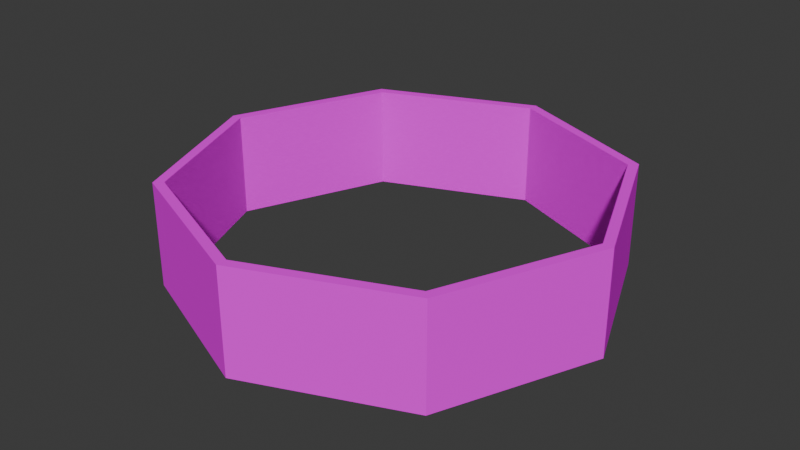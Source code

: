 # Source: TestChamber.blend  (saved by Blender 4.2.66; exported with 4.5.12 LTS)
import bpy
from mathutils import Matrix  # noqa: F401  (used for matrix-valued properties, if any)

bpy.ops.wm.read_factory_settings(use_empty=True)
scene = bpy.context.scene
scene.name = 'Scene'

# ---- collections
col_collection = bpy.data.collections.new('Collection'); scene.collection.children.link(col_collection)

# ---- images (referenced by path relative to the original .blend; pixels are not part of the script)
import os
ASSET_DIR = os.environ.get("B2B_ASSET_DIR", "")  # directory of the original .blend (textures are referenced by path, not embedded)
HERE = os.path.dirname(os.path.abspath(__file__))  # packed textures are extracted next to this script under _unpacked/

def load_image(name, relpath, width, height, colorspace="sRGB"):
    """Load a texture the original file referenced (path relative to the .blend, or extracted next to this script)."""
    p = next((c for c in (os.path.join(HERE, relpath), os.path.join(ASSET_DIR, relpath)) if relpath and os.path.exists(c)), "")
    if p:
        img = bpy.data.images.load(p, check_existing=True)
        img.name = name
    else:  # same state as the original file: an image datablock whose file is absent (Cycles renders it pink)
        img = bpy.data.images.new(name, width, height)
        img.source = "FILE"
        img.filepath = "//" + (relpath or name)
    img.colorspace_settings.name = colorspace
    return img
img_texturefull_png = load_image('textureFull.png', 'textureFull.png', 1024, 1024, 'sRGB')

# ---- materials (node trees are filled in below, after node groups)
mat_material_001 = bpy.data.materials.new('Material.001')

# ---- material node trees
mat_material_001.use_nodes = True; mat_material_001.node_tree.nodes.clear()
_N = mat_material_001.node_tree.nodes; _L = mat_material_001.node_tree.links
n0 = _N.new('ShaderNodeBsdfPrincipled'); n0.name = 'Principled BSDF'; n0.location = (10, 300)
n0.inputs[2].default_value = 0.3763
n0.inputs[13].default_value = 0.0
n0.inputs[25].default_value = 0.0
n1 = _N.new('ShaderNodeOutputMaterial'); n1.name = 'Material Output'; n1.location = (300, 300)
n2 = _N.new('ShaderNodeTexImage'); n2.name = 'Image Texture'; n2.location = (-317, 303)
n2.image = img_texturefull_png
_L.new(n0.outputs[0], n1.inputs[0])
_L.new(n2.outputs[0], n0.inputs[0])
n1.is_active_output = True

# ---- world
world_world = bpy.data.worlds.new('World'); scene.world = world_world
world_world.use_nodes = True; world_world.node_tree.nodes.clear()
_N = world_world.node_tree.nodes; _L = world_world.node_tree.links
n0 = _N.new('ShaderNodeOutputWorld'); n0.name = 'World Output'; n0.location = (300, 300)
n1 = _N.new('ShaderNodeBackground'); n1.name = 'Background'; n1.location = (10, 300)
n1.inputs[0].default_value = (0.05088, 0.05088, 0.05088, 1.0)
_L.new(n1.outputs[0], n0.inputs[0])
n0.is_active_output = True
world_world.color = (0.05088, 0.05088, 0.05088)
world_world.sun_shadow_jitter_overblur = 0.0

# ---- meshes
me_circle = bpy.data.meshes.new('Circle')
me_circle.from_pydata([(0.0, 20.0, 0.0), (-14.14, 14.14, 0.0), (-20.0, 0.0, 0.0), (-14.14, -14.14, 0.0), (0.0, -20.0, 0.0), (14.14, -14.14, 0.0), (20.0, 0.0, 0.0), (14.14, 14.14, 0.0), (0.0, 20.0, 10.0), (-14.14, 14.14, 10.0), (-20.0, 0.0, 10.0), (-14.14, -14.14, 10.0), (0.0, -20.0, 10.0), (14.14, -14.14, 10.0), (20.0, 0.0, 10.0), (14.14, 14.14, 10.0), (0.0, 21.0, 0.0), (-14.85, 14.85, 0.0), (-21.0, 0.0, 0.0), (-14.85, -14.85, 0.0), (0.0, -21.0, 0.0), (14.85, -14.85, 0.0), (21.0, 0.0, 0.0), (14.85, 14.85, 0.0), (0.0, 21.0, 10.0), (-14.85, 14.85, 10.0), (-21.0, 0.0, 10.0), (-14.85, -14.85, 10.0), (0.0, -21.0, 10.0), (14.85, -14.85, 10.0), (21.0, 0.0, 10.0), (14.85, 14.85, 10.0)], [], [(7, 6, 14, 15), (5, 4, 12, 13), (3, 2, 10, 11), (1, 0, 8, 9), (0, 7, 15, 8), (6, 5, 13, 14), (4, 3, 11, 12), (2, 1, 9, 10), (23, 31, 30, 22), (21, 29, 28, 20), (19, 27, 26, 18), (17, 25, 24, 16), (16, 24, 31, 23), (22, 30, 29, 21), (20, 28, 27, 19), (18, 26, 25, 17), (6, 22, 21, 5), (13, 29, 30, 14), (7, 23, 22, 6), (14, 30, 31, 15), (0, 16, 23, 7), (1, 17, 16, 0), (15, 31, 24, 8), (8, 24, 25, 9), (2, 18, 17, 1), (9, 25, 26, 10), (3, 19, 18, 2), (10, 26, 27, 11), (4, 20, 19, 3), (11, 27, 28, 12), (5, 21, 20, 4), (12, 28, 29, 13)])
_uv = me_circle.uv_layers.new(name='UVMap')
_uv.uv.foreach_set('vector', [0.1667, 0.5358, 0.1667, 0.7909, 0.3333, 0.7909, 0.3333, 0.5358, -9.188e-09, 0.5358, 6.718e-08, 0.7909, 0.1667, 0.7909, 0.1667, 0.5358, 0.8333, 0.7909, 0.8333, 0.5358, 0.6667, 0.5358, 0.6667, 0.7909, 0.5, 0.7909, 0.5, 0.5358, 0.3333, 0.5358, 0.3333, 0.7909, 0.9565, 0.2551, 0.9565, 7.099e-09, 0.7899, 1.438e-08, 0.7899, 0.2551, 1.0, 0.7909, 1.0, 0.5358, 0.8333, 0.5358, 0.8333, 0.7909, 0.7899, 0.2551, 0.7899, 0.5102, 0.9565, 0.5102, 0.9565, 0.2551, 0.5, 0.5358, 0.5, 0.7909, 0.6667, 0.7909, 0.6667, 0.5358, 0.6667, 0.0, 0.5, 1.63e-08, 0.5, 0.2679, 0.6667, 0.2679, 0.6667, 0.2679, 0.5, 0.2679, 0.5, 0.5358, 0.6667, 0.5358, 0.1667, 7.285e-09, 1.63e-08, 3.261e-08, 4.594e-09, 0.2679, 0.1667, 0.2679, 0.3333, -1.733e-09, 0.1667, 2.359e-08, 0.1667, 0.2679, 0.3333, 0.2679, 0.5, 8.355e-09, 0.3333, 1.483e-08, 0.3333, 0.2679, 0.5, 0.2679, 0.3333, 0.2679, 0.1667, 0.2679, 0.1667, 0.5358, 0.3333, 0.5358, 0.5, 0.2679, 0.3333, 0.2679, 0.3333, 0.5358, 0.5, 0.5358, 0.1667, 0.2679, 3.72e-08, 0.2679, 9.188e-09, 0.5358, 0.1667, 0.5358, 0.7437, 0.006378, 0.7283, -7.378e-09, 0.7283, 0.2679, 0.7437, 0.2615, 0.7745, 0.006378, 0.7591, 5.729e-10, 0.7591, 0.2679, 0.7745, 0.2615, 0.6821, 0.006378, 0.6667, 3.466e-09, 0.6667, 0.2679, 0.6821, 0.2615, 0.7129, 0.006378, 0.6975, -2.119e-09, 0.6975, 0.2679, 0.7129, 0.2615, 0.7129, 0.2743, 0.6975, 0.2679, 0.6975, 0.5358, 0.7129, 0.5294, 0.7745, 0.2743, 0.7591, 0.2679, 0.7591, 0.5358, 0.7745, 0.5294, 0.6821, 0.2743, 0.6667, 0.2679, 0.6667, 0.5358, 0.6821, 0.5294, 0.7437, 0.2743, 0.7283, 0.2679, 0.7283, 0.5358, 0.7437, 0.5294, 0.7591, 0.006378, 0.7437, -8.252e-09, 0.7437, 0.2679, 0.7591, 0.2615, 0.7745, 0.2615, 0.7899, 0.2679, 0.7899, 1.919e-09, 0.7745, 0.006378, 0.6821, 0.2615, 0.6975, 0.2679, 0.6975, -1.418e-08, 0.6821, 0.006378, 0.7283, 0.006378, 0.7129, 1.446e-09, 0.7129, 0.2679, 0.7283, 0.2615, 0.7283, 0.2743, 0.7129, 0.2679, 0.7129, 0.5358, 0.7283, 0.5294, 0.6821, 0.5294, 0.6975, 0.5358, 0.6975, 0.2679, 0.6821, 0.2743, 0.7745, 0.5294, 0.7899, 0.5358, 0.7899, 0.2679, 0.7745, 0.2743, 0.7591, 0.2743, 0.7437, 0.2679, 0.7437, 0.5358, 0.7591, 0.5294])
me_circle.materials.append(mat_material_001)
me_circle.update()

# ---- objects
ob_circle = bpy.data.objects.new('Circle', me_circle)

# ---- transforms, parenting, visibility, modifiers, constraints
ob_circle.location = (0.0, 0.0, 0.0)

# ---- collection membership
col_collection.objects.link(ob_circle)

# ---- scene / render settings (as saved in the file)
scene.frame_start = 1; scene.frame_end = 250; scene.frame_set(1)
scene.render.engine = 'BLENDER_EEVEE_NEXT'
bpy.context.view_layer.update()

# ---- added for rendering (the .blend has no active camera and no usable light): camera, sun
cam_auto = bpy.data.cameras.new('AutoCamera')
cam_auto.lens = 50.0
cam_auto.sensor_width = 36.0
cam_auto.clip_end = 1000.0
ob_auto_camera = bpy.data.objects.new('AutoCamera', cam_auto)
scene.collection.objects.link(ob_auto_camera)
ob_auto_camera.location = (55.7289, -66.8747, 49.5832)
ob_auto_camera.rotation_euler = (1.09748, -7.21219e-08, 0.694738)
scene.camera = ob_auto_camera
light_auto_sun = bpy.data.lights.new('AutoSun', 'SUN')
light_auto_sun.energy = 3.0
light_auto_sun.angle = 0.0523599
ob_auto_sun = bpy.data.objects.new('AutoSun', light_auto_sun)
scene.collection.objects.link(ob_auto_sun)
ob_auto_sun.rotation_euler = (0.872665, 0.174533, 0.523599)
bpy.context.view_layer.update()
